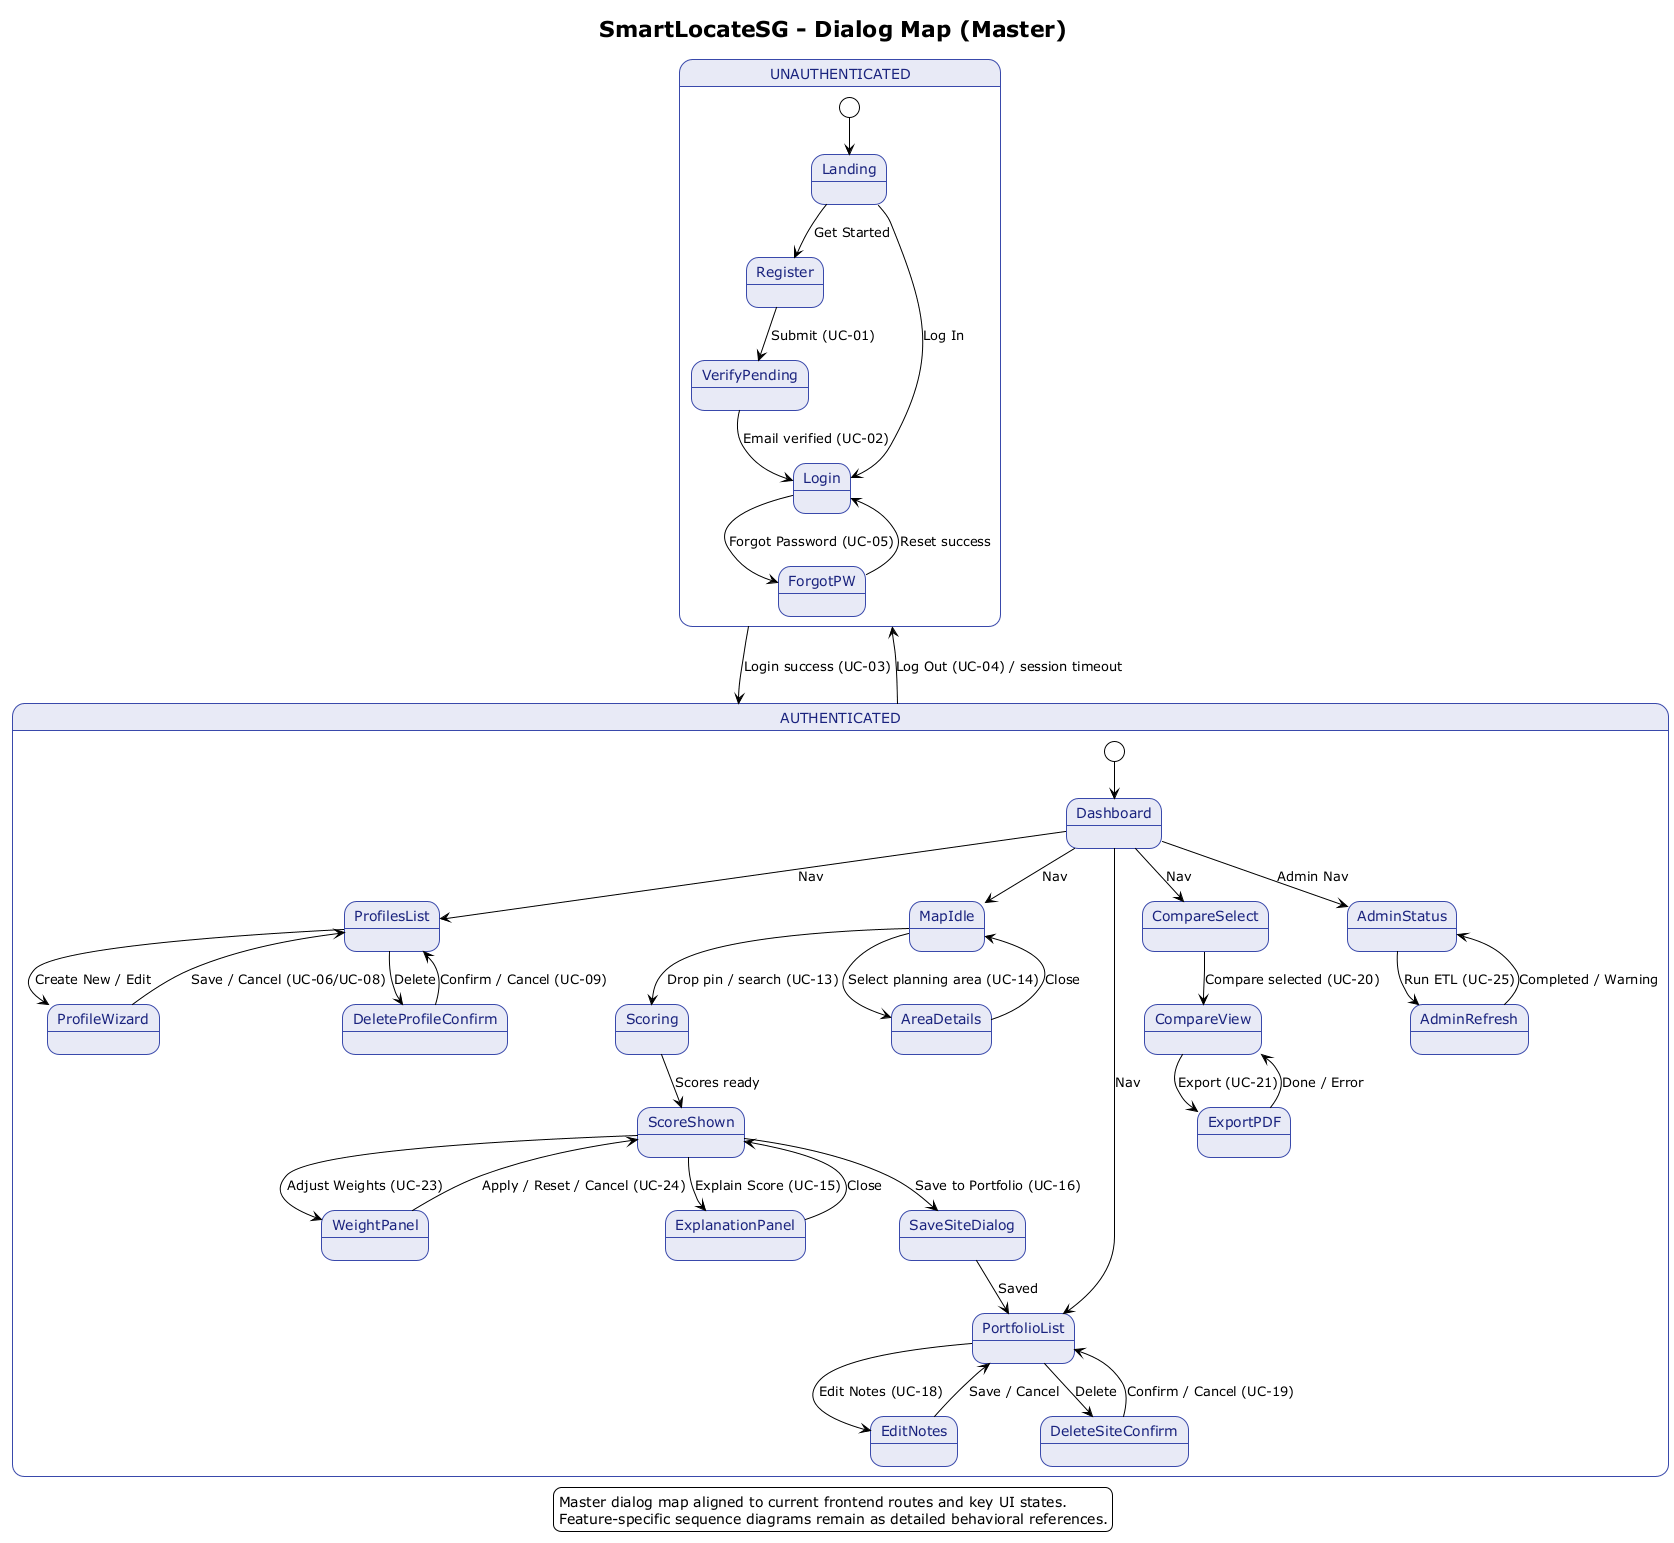

The diagram above was rendered by PlantUML. Its source (embedded in the PNG):
@startuml SmartLocateSG_DialogMap_Master
!theme plain
skinparam backgroundColor #FAFAFA
skinparam state {
  BackgroundColor #E8EAF6
  BorderColor #3949AB
  FontColor #1A237E
}

title SmartLocateSG - Dialog Map (Master)

state "UNAUTHENTICATED" as UA {
  [*] --> Landing
  Landing --> Register : Get Started
  Landing --> Login : Log In
  Register --> VerifyPending : Submit (UC-01)
  VerifyPending --> Login : Email verified (UC-02)
  Login --> ForgotPW : Forgot Password (UC-05)
  ForgotPW --> Login : Reset success
}

state "AUTHENTICATED" as AU {
  [*] --> Dashboard

  Dashboard --> ProfilesList : Nav
  ProfilesList --> ProfileWizard : Create New / Edit
  ProfileWizard --> ProfilesList : Save / Cancel (UC-06/UC-08)
  ProfilesList --> DeleteProfileConfirm : Delete
  DeleteProfileConfirm --> ProfilesList : Confirm / Cancel (UC-09)

  Dashboard --> MapIdle : Nav
  MapIdle --> Scoring : Drop pin / search (UC-13)
  Scoring --> ScoreShown : Scores ready
  ScoreShown --> WeightPanel : Adjust Weights (UC-23)
  WeightPanel --> ScoreShown : Apply / Reset / Cancel (UC-24)
  ScoreShown --> ExplanationPanel : Explain Score (UC-15)
  ExplanationPanel --> ScoreShown : Close
  MapIdle --> AreaDetails : Select planning area (UC-14)
  AreaDetails --> MapIdle : Close
  ScoreShown --> SaveSiteDialog : Save to Portfolio (UC-16)
  SaveSiteDialog --> PortfolioList : Saved

  Dashboard --> PortfolioList : Nav
  PortfolioList --> EditNotes : Edit Notes (UC-18)
  EditNotes --> PortfolioList : Save / Cancel
  PortfolioList --> DeleteSiteConfirm : Delete
  DeleteSiteConfirm --> PortfolioList : Confirm / Cancel (UC-19)

  Dashboard --> CompareSelect : Nav
  CompareSelect --> CompareView : Compare selected (UC-20)
  CompareView --> ExportPDF : Export (UC-21)
  ExportPDF --> CompareView : Done / Error

  Dashboard --> AdminStatus : Admin Nav
  AdminStatus --> AdminRefresh : Run ETL (UC-25)
  AdminRefresh --> AdminStatus : Completed / Warning
}

UA --> AU : Login success (UC-03)
AU --> UA : Log Out (UC-04) / session timeout

legend bottom
Master dialog map aligned to current frontend routes and key UI states.
Feature-specific sequence diagrams remain as detailed behavioral references.
endlegend

@enduml